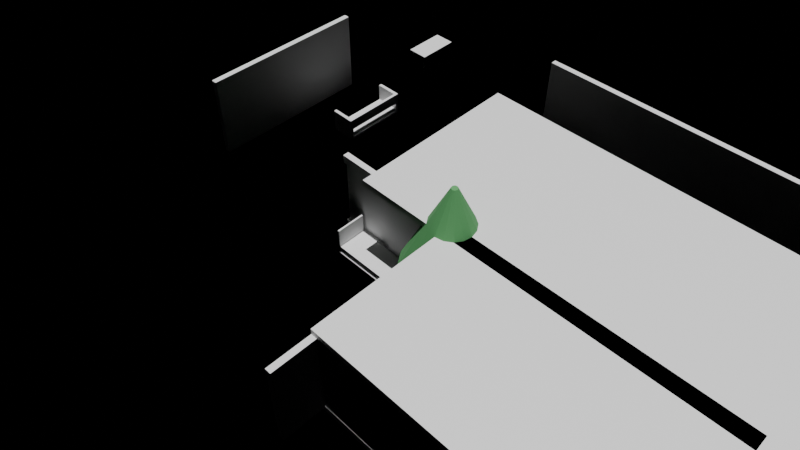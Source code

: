 # Source: e2551_after.blend  (saved by Blender 5.2.44; exported with 4.5.12 LTS)
import bpy
from mathutils import Matrix  # noqa: F401  (used for matrix-valued properties, if any)

bpy.ops.wm.read_factory_settings(use_empty=True)
scene = bpy.context.scene
scene.name = 'Scene'

# ---- materials (node trees are filled in below, after node groups)
mat_estuco = bpy.data.materials.new('Estuco')
mat_concreto_piso = bpy.data.materials.new('Concreto_Piso')
mat_membrana_imperm = bpy.data.materials.new('Membrana_Imperm')
mat_muro_pintura = bpy.data.materials.new('Muro_Pintura')
mat_madera = bpy.data.materials.new('Madera')
mat_tela = bpy.data.materials.new('Tela')
mat_metal = bpy.data.materials.new('Metal')
mat_textil = bpy.data.materials.new('Textil')
mat_ceramica_piso = bpy.data.materials.new('Ceramica_Piso')
mat_madera_tronco = bpy.data.materials.new('Madera_Tronco')
mat_follaje = bpy.data.materials.new('Follaje')

# ---- material node trees
mat_estuco.use_nodes = True; mat_estuco.node_tree.nodes.clear()
_N = mat_estuco.node_tree.nodes; _L = mat_estuco.node_tree.links
n0 = _N.new('ShaderNodeBsdfPrincipled'); n0.name = 'Principled BSDF'; n0.location = (-200, 100)
n0.inputs[3].default_value = 1.45
n0.inputs[10].default_value = 0.005
n1 = _N.new('ShaderNodeOutputMaterial'); n1.name = 'Material Output'; n1.location = (200, 100)
_L.new(n0.outputs[0], n1.inputs[0])
n1.is_active_output = True
mat_concreto_piso.use_nodes = True; mat_concreto_piso.node_tree.nodes.clear()
_N = mat_concreto_piso.node_tree.nodes; _L = mat_concreto_piso.node_tree.links
n0 = _N.new('ShaderNodeBsdfPrincipled'); n0.name = 'Principled BSDF'; n0.location = (-200, 100)
n0.inputs[3].default_value = 1.45
n0.inputs[10].default_value = 0.005
n1 = _N.new('ShaderNodeOutputMaterial'); n1.name = 'Material Output'; n1.location = (200, 100)
_L.new(n0.outputs[0], n1.inputs[0])
n1.is_active_output = True
mat_membrana_imperm.use_nodes = True; mat_membrana_imperm.node_tree.nodes.clear()
_N = mat_membrana_imperm.node_tree.nodes; _L = mat_membrana_imperm.node_tree.links
n0 = _N.new('ShaderNodeBsdfPrincipled'); n0.name = 'Principled BSDF'; n0.location = (-200, 100)
n0.inputs[3].default_value = 1.45
n0.inputs[10].default_value = 0.005
n1 = _N.new('ShaderNodeOutputMaterial'); n1.name = 'Material Output'; n1.location = (200, 100)
_L.new(n0.outputs[0], n1.inputs[0])
n1.is_active_output = True
mat_muro_pintura.use_nodes = True; mat_muro_pintura.node_tree.nodes.clear()
_N = mat_muro_pintura.node_tree.nodes; _L = mat_muro_pintura.node_tree.links
n0 = _N.new('ShaderNodeBsdfPrincipled'); n0.name = 'Principled BSDF'; n0.location = (-200, 100)
n0.inputs[3].default_value = 1.45
n0.inputs[10].default_value = 0.005
n1 = _N.new('ShaderNodeOutputMaterial'); n1.name = 'Material Output'; n1.location = (200, 100)
_L.new(n0.outputs[0], n1.inputs[0])
n1.is_active_output = True
mat_madera.use_nodes = True; mat_madera.node_tree.nodes.clear()
_N = mat_madera.node_tree.nodes; _L = mat_madera.node_tree.links
n0 = _N.new('ShaderNodeBsdfPrincipled'); n0.name = 'Principled BSDF'; n0.location = (-200, 100)
n0.inputs[3].default_value = 1.45
n0.inputs[10].default_value = 0.005
n1 = _N.new('ShaderNodeOutputMaterial'); n1.name = 'Material Output'; n1.location = (200, 100)
_L.new(n0.outputs[0], n1.inputs[0])
n1.is_active_output = True
mat_tela.use_nodes = True; mat_tela.node_tree.nodes.clear()
_N = mat_tela.node_tree.nodes; _L = mat_tela.node_tree.links
n0 = _N.new('ShaderNodeBsdfPrincipled'); n0.name = 'Principled BSDF'; n0.location = (-200, 100)
n0.inputs[3].default_value = 1.45
n0.inputs[10].default_value = 0.005
n1 = _N.new('ShaderNodeOutputMaterial'); n1.name = 'Material Output'; n1.location = (200, 100)
_L.new(n0.outputs[0], n1.inputs[0])
n1.is_active_output = True
mat_metal.use_nodes = True; mat_metal.node_tree.nodes.clear()
_N = mat_metal.node_tree.nodes; _L = mat_metal.node_tree.links
n0 = _N.new('ShaderNodeBsdfPrincipled'); n0.name = 'Principled BSDF'; n0.location = (-200, 100)
n0.inputs[3].default_value = 1.45
n0.inputs[10].default_value = 0.005
n1 = _N.new('ShaderNodeOutputMaterial'); n1.name = 'Material Output'; n1.location = (200, 100)
_L.new(n0.outputs[0], n1.inputs[0])
n1.is_active_output = True
mat_textil.use_nodes = True; mat_textil.node_tree.nodes.clear()
_N = mat_textil.node_tree.nodes; _L = mat_textil.node_tree.links
n0 = _N.new('ShaderNodeBsdfPrincipled'); n0.name = 'Principled BSDF'; n0.location = (-200, 100)
n0.inputs[3].default_value = 1.45
n0.inputs[10].default_value = 0.005
n1 = _N.new('ShaderNodeOutputMaterial'); n1.name = 'Material Output'; n1.location = (200, 100)
_L.new(n0.outputs[0], n1.inputs[0])
n1.is_active_output = True
mat_ceramica_piso.use_nodes = True; mat_ceramica_piso.node_tree.nodes.clear()
_N = mat_ceramica_piso.node_tree.nodes; _L = mat_ceramica_piso.node_tree.links
n0 = _N.new('ShaderNodeBsdfPrincipled'); n0.name = 'Principled BSDF'; n0.location = (-200, 100)
n0.inputs[3].default_value = 1.45
n0.inputs[10].default_value = 0.005
n1 = _N.new('ShaderNodeOutputMaterial'); n1.name = 'Material Output'; n1.location = (200, 100)
_L.new(n0.outputs[0], n1.inputs[0])
n1.is_active_output = True
mat_madera_tronco.use_nodes = True; mat_madera_tronco.node_tree.nodes.clear()
_N = mat_madera_tronco.node_tree.nodes; _L = mat_madera_tronco.node_tree.links
n0 = _N.new('ShaderNodeBsdfPrincipled'); n0.name = 'Principled BSDF'; n0.location = (-200, 100)
n0.inputs[0].default_value = (0.28, 0.18, 0.1, 1.0)
n0.inputs[2].default_value = 0.9
n0.inputs[3].default_value = 1.45
n0.inputs[10].default_value = 0.005
n1 = _N.new('ShaderNodeOutputMaterial'); n1.name = 'Material Output'; n1.location = (200, 100)
_L.new(n0.outputs[0], n1.inputs[0])
n1.is_active_output = True
mat_follaje.use_nodes = True; mat_follaje.node_tree.nodes.clear()
_N = mat_follaje.node_tree.nodes; _L = mat_follaje.node_tree.links
n0 = _N.new('ShaderNodeBsdfPrincipled'); n0.name = 'Principled BSDF'; n0.location = (-200, 100)
n0.inputs[0].default_value = (0.1, 0.35, 0.12, 1.0)
n0.inputs[2].default_value = 0.8
n0.inputs[3].default_value = 1.45
n0.inputs[10].default_value = 0.005
n1 = _N.new('ShaderNodeOutputMaterial'); n1.name = 'Material Output'; n1.location = (200, 100)
_L.new(n0.outputs[0], n1.inputs[0])
n1.is_active_output = True

# ---- cameras
cam_camaraaerea = bpy.data.cameras.new('CamaraAerea')
cam_camaraaerea.lens = 35.0

# ---- lights
light_luzsolar = bpy.data.lights.new('LuzSolar', 'SUN')
light_luzsolar.energy = 4.0
light_luzsolar.shadow_soft_size = 0.25

# ---- meshes
me_muroexta1_cuerpo_mesh = bpy.data.meshes.new('MuroExtA1_Cuerpo_mesh')
me_muroexta1_cuerpo_mesh.from_pydata([(0.0, 0.0, 0.0), (15.0, 0.0, 0.0), (15.0, 0.2, 0.0), (0.0, 0.2, 0.0), (0.0, 0.0, 3.0), (15.0, 0.0, 3.0), (15.0, 0.2, 3.0), (0.0, 0.2, 3.0)], [], [(0, 1, 2, 3), (4, 5, 6, 7), (0, 1, 5, 4), (1, 2, 6, 5), (2, 3, 7, 6), (3, 0, 4, 7)])
me_muroexta1_cuerpo_mesh.materials.append(mat_estuco)
me_muroexta1_cuerpo_mesh.update()
me_muropatioa1_cuerpo_mesh = bpy.data.meshes.new('MuroPatioA1_Cuerpo_mesh')
me_muropatioa1_cuerpo_mesh.from_pydata([(0.0, 0.0, 0.0), (15.0, 0.0, 0.0), (15.0, 0.2, 0.0), (0.0, 0.2, 0.0), (0.0, 0.0, 3.0), (15.0, 0.0, 3.0), (15.0, 0.2, 3.0), (0.0, 0.2, 3.0), (2.395, 0.0, 0.3), (2.605, 0.0, 0.3), (2.395, 0.0, 2.7), (2.605, 0.0, 2.7), (2.395, 0.2, 0.3), (2.605, 0.2, 0.3), (2.395, 0.2, 2.7), (2.605, 0.2, 2.7)], [], [(0, 1, 2, 3), (4, 5, 6, 7), (8, 0, 1, 5, 4, 10, 11, 9), (10, 4, 0, 8), (1, 2, 6, 5), (12, 3, 7, 14), (14, 7, 6, 2, 3, 12, 13, 15), (3, 0, 4, 7), (9, 8, 12, 13), (11, 10, 14, 15), (14, 10, 8, 12), (11, 15, 13, 9)])
me_muropatioa1_cuerpo_mesh.materials.append(mat_estuco)
me_muropatioa1_cuerpo_mesh.materials.append(None)
me_muropatioa1_cuerpo_mesh.update()
me_murofondoa1_cuerpo_mesh = bpy.data.meshes.new('MuroFondoA1_Cuerpo_mesh')
me_murofondoa1_cuerpo_mesh.from_pydata([(0.0, 0.0, 0.0), (6.0, 0.0, 0.0), (6.0, 0.2, 0.0), (0.0, 0.2, 0.0), (0.0, 0.0, 3.0), (6.0, 0.0, 3.0), (6.0, 0.2, 3.0), (0.0, 0.2, 3.0)], [], [(0, 1, 2, 3), (4, 5, 6, 7), (0, 1, 5, 4), (1, 2, 6, 5), (2, 3, 7, 6), (3, 0, 4, 7)])
me_murofondoa1_cuerpo_mesh.materials.append(mat_estuco)
me_murofondoa1_cuerpo_mesh.update()
me_muroexta2_cuerpo_mesh = bpy.data.meshes.new('MuroExtA2_Cuerpo_mesh')
me_muroexta2_cuerpo_mesh.from_pydata([(0.0, 0.0, 0.0), (5.0, 0.0, 0.0), (5.0, 0.2, 0.0), (0.0, 0.2, 0.0), (0.0, 0.0, 3.0), (5.0, 0.0, 3.0), (5.0, 0.2, 3.0), (0.0, 0.2, 3.0)], [], [(0, 1, 2, 3), (4, 5, 6, 7), (0, 1, 5, 4), (1, 2, 6, 5), (2, 3, 7, 6), (3, 0, 4, 7)])
me_muroexta2_cuerpo_mesh.materials.append(mat_estuco)
me_muroexta2_cuerpo_mesh.update()
me_muropatioa2_cuerpo_mesh = bpy.data.meshes.new('MuroPatioA2_Cuerpo_mesh')
me_muropatioa2_cuerpo_mesh.from_pydata([(0.0, 0.0, 0.0), (5.0, 0.0, 0.0), (5.0, 0.2, 0.0), (2.0, 0.105, 0.3), (0.0, 0.2, 0.0), (0.0, 0.0, 3.0), (5.0, 0.0, 3.0), (5.0, 0.2, 3.0), (2.0, 0.105, 2.7), (0.0, 0.2, 3.0), (2.0, 0.0, 0.3), (0.0, 0.0, 0.3), (0.0, 0.0, 2.7), (2.0, 0.0, 2.7), (0.0, 0.105, 0.3), (0.0, 0.105, 2.7)], [], [(0, 1, 2, 4), (5, 6, 7, 9), (11, 0, 1, 6, 5, 12, 13, 10), (1, 2, 7, 6), (2, 4, 9, 7), (5, 9, 4, 0, 11, 14, 15, 12), (14, 3, 10, 11), (15, 8, 13, 12), (13, 8, 3, 10), (3, 8, 15, 14)])
me_muropatioa2_cuerpo_mesh.materials.append(mat_estuco)
me_muropatioa2_cuerpo_mesh.materials.append(None)
me_muropatioa2_cuerpo_mesh.update()
me_murofrentea2_cuerpo_mesh = bpy.data.meshes.new('MuroFrenteA2_Cuerpo_mesh')
me_murofrentea2_cuerpo_mesh.from_pydata([(0.0, 0.0, 0.0), (8.8, 0.0, 0.0), (8.8, 0.2, 0.0), (0.0, 0.2, 0.0), (0.0, 0.0, 3.0), (8.8, 0.0, 3.0), (8.8, 0.2, 3.0), (0.0, 0.2, 3.0)], [], [(0, 1, 2, 3), (4, 5, 6, 7), (0, 1, 5, 4), (1, 2, 6, 5), (2, 3, 7, 6), (3, 0, 4, 7)])
me_murofrentea2_cuerpo_mesh.materials.append(mat_estuco)
me_murofrentea2_cuerpo_mesh.update()
me_losasuelo1_mesh = bpy.data.meshes.new('LosaSuelo1_mesh')
me_losasuelo1_mesh.from_pydata([(0.0, 0.0, 0.0), (6.0, 0.0, 0.0), (6.0, 15.0, 0.0), (0.0, 15.0, 0.0), (0.0, 0.0, 0.2), (6.0, 0.0, 0.2), (6.0, 15.0, 0.2), (0.0, 15.0, 0.2)], [], [(0, 3, 2, 1), (4, 5, 6, 7), (2, 3, 7, 6), (0, 1, 5, 4), (1, 2, 6, 5), (3, 0, 4, 7)])
me_losasuelo1_mesh.materials.append(mat_concreto_piso)
me_losasuelo1_mesh.update()
me_losasuelo2_mesh = bpy.data.meshes.new('LosaSuelo2_mesh')
me_losasuelo2_mesh.from_pydata([(0.0, 0.0, 0.0), (5.0, 0.0, 0.0), (5.0, 9.0, 0.0), (0.0, 9.0, 0.0), (0.0, 0.0, 0.2), (5.0, 0.0, 0.2), (5.0, 9.0, 0.2), (0.0, 9.0, 0.2)], [], [(0, 3, 2, 1), (4, 5, 6, 7), (2, 3, 7, 6), (0, 1, 5, 4), (1, 2, 6, 5), (3, 0, 4, 7)])
me_losasuelo2_mesh.materials.append(mat_concreto_piso)
me_losasuelo2_mesh.update()
me_techo1_cuerpo_mesh = bpy.data.meshes.new('Techo1_Cuerpo_mesh')
me_techo1_cuerpo_mesh.from_pydata([(0.0, 0.0, 3.0), (6.0, 0.0, 3.0), (6.0, 15.0, 3.0), (0.0, 15.0, 3.0), (0.0, 0.0, 3.2), (6.0, 0.0, 3.2), (6.0, 15.0, 3.2), (0.0, 15.0, 3.2)], [], [(0, 1, 2, 3), (4, 5, 6, 7), (0, 1, 5, 4), (1, 2, 6, 5), (2, 3, 7, 6), (3, 0, 4, 7)])
me_techo1_cuerpo_mesh.materials.append(mat_membrana_imperm)
me_techo1_cuerpo_mesh.update()
me_techo2_cuerpo_mesh = bpy.data.meshes.new('Techo2_Cuerpo_mesh')
me_techo2_cuerpo_mesh.from_pydata([(0.0, 0.0, 3.0), (5.0, 0.0, 3.0), (5.0, 9.0, 3.0), (0.0, 9.0, 3.0), (0.0, 0.0, 3.2), (5.0, 0.0, 3.2), (5.0, 9.0, 3.2), (0.0, 9.0, 3.2)], [], [(0, 1, 2, 3), (4, 5, 6, 7), (0, 1, 5, 4), (1, 2, 6, 5), (2, 3, 7, 6), (3, 0, 4, 7)])
me_techo2_cuerpo_mesh.materials.append(mat_membrana_imperm)
me_techo2_cuerpo_mesh.update()
me_murodiv1_cuerpo_mesh = bpy.data.meshes.new('MuroDiv1_Cuerpo_mesh')
me_murodiv1_cuerpo_mesh.from_pydata([(0.0, 0.0, 0.0), (5.0, 0.0, 0.0), (5.0, 0.1, 0.0), (0.0, 0.1, 0.0), (0.0, 0.0, 3.0), (5.0, 0.0, 3.0), (5.0, 0.1, 3.0), (0.0, 0.1, 3.0)], [], [(0, 1, 2, 3), (4, 5, 6, 7), (0, 1, 5, 4), (1, 2, 6, 5), (2, 3, 7, 6), (3, 0, 4, 7)])
me_murodiv1_cuerpo_mesh.materials.append(mat_muro_pintura)
me_murodiv1_cuerpo_mesh.update()
me_murodiv2_cuerpo_mesh = bpy.data.meshes.new('MuroDiv2_Cuerpo_mesh')
me_murodiv2_cuerpo_mesh.from_pydata([(0.0, 0.0, 0.0), (5.0, 0.0, 0.0), (5.0, 0.1, 0.0), (0.0, 0.1, 0.0), (0.0, 0.0, 3.0), (5.0, 0.0, 3.0), (5.0, 0.1, 3.0), (0.0, 0.1, 3.0)], [], [(0, 1, 2, 3), (4, 5, 6, 7), (0, 1, 5, 4), (1, 2, 6, 5), (2, 3, 7, 6), (3, 0, 4, 7)])
me_murodiv2_cuerpo_mesh.materials.append(mat_muro_pintura)
me_murodiv2_cuerpo_mesh.update()
me_murodivbano_cuerpo_mesh = bpy.data.meshes.new('MuroDivBano_Cuerpo_mesh')
me_murodivbano_cuerpo_mesh.from_pydata([(0.0, 0.0, 0.0), (2.0, 0.0, 0.0), (2.0, 0.1, 0.0), (0.0, 0.1, 0.0), (0.0, 0.0, 3.0), (2.0, 0.0, 3.0), (2.0, 0.1, 3.0), (0.0, 0.1, 3.0)], [], [(0, 1, 2, 3), (4, 5, 6, 7), (0, 1, 5, 4), (1, 2, 6, 5), (2, 3, 7, 6), (3, 0, 4, 7)])
me_murodivbano_cuerpo_mesh.materials.append(mat_muro_pintura)
me_murodivbano_cuerpo_mesh.update()
me_sofasocial_base_mesh = bpy.data.meshes.new('SofaSocial_Base_mesh')
me_sofasocial_base_mesh.from_pydata([(0.0, 0.0, 0.0), (2.4, 0.0, 0.0), (2.4, 0.9, 0.0), (0.0, 0.9, 0.0), (0.0, 0.0, 0.1), (2.4, 0.0, 0.1), (2.4, 0.9, 0.1), (0.0, 0.9, 0.1)], [], [(0, 1, 2, 3), (4, 5, 6, 7), (0, 1, 5, 4), (1, 2, 6, 5), (2, 3, 7, 6), (3, 0, 4, 7)])
me_sofasocial_base_mesh.materials.append(mat_madera)
me_sofasocial_base_mesh.update()
me_sofasocial_cojin_mesh = bpy.data.meshes.new('SofaSocial_Cojin_mesh')
me_sofasocial_cojin_mesh.from_pydata([(0.0, 0.0, 0.0), (2.32, 0.0, 0.0), (2.32, 0.82, 0.0), (0.0, 0.82, 0.0), (0.0, 0.0, 0.12), (2.32, 0.0, 0.12), (2.32, 0.82, 0.12), (0.0, 0.82, 0.12)], [], [(0, 1, 2, 3), (4, 5, 6, 7), (0, 1, 5, 4), (1, 2, 6, 5), (2, 3, 7, 6), (3, 0, 4, 7)])
me_sofasocial_cojin_mesh.materials.append(mat_tela)
me_sofasocial_cojin_mesh.update()
me_sofasocial_respaldo_mesh = bpy.data.meshes.new('SofaSocial_Respaldo_mesh')
me_sofasocial_respaldo_mesh.from_pydata([(0.0, 0.0, 0.0), (2.16, 0.0, 0.0), (2.16, 0.1, 0.0), (0.0, 0.1, 0.0), (0.0, 0.0, 0.4), (2.16, 0.0, 0.4), (2.16, 0.1, 0.4), (0.0, 0.1, 0.4)], [], [(0, 1, 2, 3), (4, 5, 6, 7), (0, 1, 5, 4), (1, 2, 6, 5), (2, 3, 7, 6), (3, 0, 4, 7)])
me_sofasocial_respaldo_mesh.materials.append(mat_tela)
me_sofasocial_respaldo_mesh.update()
me_sofasocial_brazo_izq_mesh = bpy.data.meshes.new('SofaSocial_Brazo_Izq_mesh')
me_sofasocial_brazo_izq_mesh.from_pydata([(0.0, 0.0, 0.0), (0.12, 0.0, 0.0), (0.12, 0.9, 0.0), (0.0, 0.9, 0.0), (0.0, 0.0, 0.85), (0.12, 0.0, 0.85), (0.12, 0.9, 0.85), (0.0, 0.9, 0.85)], [], [(0, 1, 2, 3), (4, 5, 6, 7), (0, 1, 5, 4), (1, 2, 6, 5), (2, 3, 7, 6), (3, 0, 4, 7)])
me_sofasocial_brazo_izq_mesh.materials.append(mat_madera)
me_sofasocial_brazo_izq_mesh.update()
me_sofasocial_brazo_der_mesh = bpy.data.meshes.new('SofaSocial_Brazo_Der_mesh')
me_sofasocial_brazo_der_mesh.from_pydata([(0.0, 0.0, 0.0), (0.12, 0.0, 0.0), (0.12, 0.9, 0.0), (0.0, 0.9, 0.0), (0.0, 0.0, 0.85), (0.12, 0.0, 0.85), (0.12, 0.9, 0.85), (0.0, 0.9, 0.85)], [], [(0, 1, 2, 3), (4, 5, 6, 7), (0, 1, 5, 4), (1, 2, 6, 5), (2, 3, 7, 6), (3, 0, 4, 7)])
me_sofasocial_brazo_der_mesh.materials.append(mat_madera)
me_sofasocial_brazo_der_mesh.update()
me_mesacomedorsocial_tablero_mesh = bpy.data.meshes.new('MesaComedorSocial_Tablero_mesh')
me_mesacomedorsocial_tablero_mesh.from_pydata([(0.0, 0.0, 0.0), (2.2, 0.0, 0.0), (2.2, 1.0, 0.0), (0.0, 1.0, 0.0), (0.0, 0.0, 0.04), (2.2, 0.0, 0.04), (2.2, 1.0, 0.04), (0.0, 1.0, 0.04)], [], [(0, 1, 2, 3), (4, 5, 6, 7), (0, 1, 5, 4), (1, 2, 6, 5), (2, 3, 7, 6), (3, 0, 4, 7)])
me_mesacomedorsocial_tablero_mesh.materials.append(mat_madera)
me_mesacomedorsocial_tablero_mesh.update()
me_mesacomedorsocial_pata_mesh = bpy.data.meshes.new('MesaComedorSocial_Pata_mesh')
me_mesacomedorsocial_pata_mesh.from_pydata([(0.0, 0.0, 0.0), (0.05, 0.0, 0.0), (0.05, 0.05, 0.0), (0.0, 0.05, 0.0), (0.0, 0.0, 0.71), (0.05, 0.0, 0.71), (0.05, 0.05, 0.71), (0.0, 0.05, 0.71)], [], [(0, 1, 2, 3), (4, 5, 6, 7), (0, 1, 5, 4), (1, 2, 6, 5), (2, 3, 7, 6), (3, 0, 4, 7)])
me_mesacomedorsocial_pata_mesh.materials.append(mat_metal)
me_mesacomedorsocial_pata_mesh.update()
me_mesacomedorsocial_pata_mesh_001 = bpy.data.meshes.new('MesaComedorSocial_Pata_mesh.001')
me_mesacomedorsocial_pata_mesh_001.from_pydata([(0.0, 0.0, 0.0), (0.05, 0.0, 0.0), (0.05, 0.05, 0.0), (0.0, 0.05, 0.0), (0.0, 0.0, 0.71), (0.05, 0.0, 0.71), (0.05, 0.05, 0.71), (0.0, 0.05, 0.71)], [], [(0, 1, 2, 3), (4, 5, 6, 7), (0, 1, 5, 4), (1, 2, 6, 5), (2, 3, 7, 6), (3, 0, 4, 7)])
me_mesacomedorsocial_pata_mesh_001.materials.append(mat_metal)
me_mesacomedorsocial_pata_mesh_001.update()
me_mesacomedorsocial_pata_mesh_002 = bpy.data.meshes.new('MesaComedorSocial_Pata_mesh.002')
me_mesacomedorsocial_pata_mesh_002.from_pydata([(0.0, 0.0, 0.0), (0.05, 0.0, 0.0), (0.05, 0.05, 0.0), (0.0, 0.05, 0.0), (0.0, 0.0, 0.71), (0.05, 0.0, 0.71), (0.05, 0.05, 0.71), (0.0, 0.05, 0.71)], [], [(0, 1, 2, 3), (4, 5, 6, 7), (0, 1, 5, 4), (1, 2, 6, 5), (2, 3, 7, 6), (3, 0, 4, 7)])
me_mesacomedorsocial_pata_mesh_002.materials.append(mat_metal)
me_mesacomedorsocial_pata_mesh_002.update()
me_mesacomedorsocial_pata_mesh_003 = bpy.data.meshes.new('MesaComedorSocial_Pata_mesh.003')
me_mesacomedorsocial_pata_mesh_003.from_pydata([(0.0, 0.0, 0.0), (0.05, 0.0, 0.0), (0.05, 0.05, 0.0), (0.0, 0.05, 0.0), (0.0, 0.0, 0.71), (0.05, 0.0, 0.71), (0.05, 0.05, 0.71), (0.0, 0.05, 0.71)], [], [(0, 1, 2, 3), (4, 5, 6, 7), (0, 1, 5, 4), (1, 2, 6, 5), (2, 3, 7, 6), (3, 0, 4, 7)])
me_mesacomedorsocial_pata_mesh_003.materials.append(mat_metal)
me_mesacomedorsocial_pata_mesh_003.update()
me_islacocina_tablero_mesh = bpy.data.meshes.new('IslaCocina_Tablero_mesh')
me_islacocina_tablero_mesh.from_pydata([(0.0, 0.0, 0.0), (2.5, 0.0, 0.0), (2.5, 1.2, 0.0), (0.0, 1.2, 0.0), (0.0, 0.0, 0.04), (2.5, 0.0, 0.04), (2.5, 1.2, 0.04), (0.0, 1.2, 0.04)], [], [(0, 1, 2, 3), (4, 5, 6, 7), (0, 1, 5, 4), (1, 2, 6, 5), (2, 3, 7, 6), (3, 0, 4, 7)])
me_islacocina_tablero_mesh.materials.append(mat_madera)
me_islacocina_tablero_mesh.update()
me_islacocina_pata_mesh = bpy.data.meshes.new('IslaCocina_Pata_mesh')
me_islacocina_pata_mesh.from_pydata([(0.0, 0.0, 0.0), (0.05, 0.0, 0.0), (0.05, 0.05, 0.0), (0.0, 0.05, 0.0), (0.0, 0.0, 0.86), (0.05, 0.0, 0.86), (0.05, 0.05, 0.86), (0.0, 0.05, 0.86)], [], [(0, 1, 2, 3), (4, 5, 6, 7), (0, 1, 5, 4), (1, 2, 6, 5), (2, 3, 7, 6), (3, 0, 4, 7)])
me_islacocina_pata_mesh.materials.append(mat_metal)
me_islacocina_pata_mesh.update()
me_islacocina_pata_mesh_001 = bpy.data.meshes.new('IslaCocina_Pata_mesh.001')
me_islacocina_pata_mesh_001.from_pydata([(0.0, 0.0, 0.0), (0.05, 0.0, 0.0), (0.05, 0.05, 0.0), (0.0, 0.05, 0.0), (0.0, 0.0, 0.86), (0.05, 0.0, 0.86), (0.05, 0.05, 0.86), (0.0, 0.05, 0.86)], [], [(0, 1, 2, 3), (4, 5, 6, 7), (0, 1, 5, 4), (1, 2, 6, 5), (2, 3, 7, 6), (3, 0, 4, 7)])
me_islacocina_pata_mesh_001.materials.append(mat_metal)
me_islacocina_pata_mesh_001.update()
me_islacocina_pata_mesh_002 = bpy.data.meshes.new('IslaCocina_Pata_mesh.002')
me_islacocina_pata_mesh_002.from_pydata([(0.0, 0.0, 0.0), (0.05, 0.0, 0.0), (0.05, 0.05, 0.0), (0.0, 0.05, 0.0), (0.0, 0.0, 0.86), (0.05, 0.0, 0.86), (0.05, 0.05, 0.86), (0.0, 0.05, 0.86)], [], [(0, 1, 2, 3), (4, 5, 6, 7), (0, 1, 5, 4), (1, 2, 6, 5), (2, 3, 7, 6), (3, 0, 4, 7)])
me_islacocina_pata_mesh_002.materials.append(mat_metal)
me_islacocina_pata_mesh_002.update()
me_islacocina_pata_mesh_003 = bpy.data.meshes.new('IslaCocina_Pata_mesh.003')
me_islacocina_pata_mesh_003.from_pydata([(0.0, 0.0, 0.0), (0.05, 0.0, 0.0), (0.05, 0.05, 0.0), (0.0, 0.05, 0.0), (0.0, 0.0, 0.86), (0.05, 0.0, 0.86), (0.05, 0.05, 0.86), (0.0, 0.05, 0.86)], [], [(0, 1, 2, 3), (4, 5, 6, 7), (0, 1, 5, 4), (1, 2, 6, 5), (2, 3, 7, 6), (3, 0, 4, 7)])
me_islacocina_pata_mesh_003.materials.append(mat_metal)
me_islacocina_pata_mesh_003.update()
me_camappal_base_mesh = bpy.data.meshes.new('CamaPpal_Base_mesh')
me_camappal_base_mesh.from_pydata([(0.0, 0.0, 0.0), (1.6, 0.0, 0.0), (1.6, 2.0, 0.0), (0.0, 2.0, 0.0), (0.0, 0.0, 0.06), (1.6, 0.0, 0.06), (1.6, 2.0, 0.06), (0.0, 2.0, 0.06)], [], [(0, 1, 2, 3), (4, 5, 6, 7), (0, 1, 5, 4), (1, 2, 6, 5), (2, 3, 7, 6), (3, 0, 4, 7)])
me_camappal_base_mesh.materials.append(mat_madera)
me_camappal_base_mesh.update()
me_camappal_colchon_mesh = bpy.data.meshes.new('CamaPpal_Colchon_mesh')
me_camappal_colchon_mesh.from_pydata([(0.0, 0.0, 0.0), (1.56, 0.0, 0.0), (1.56, 1.96, 0.0), (0.0, 1.96, 0.0), (0.0, 0.0, 0.25), (1.56, 0.0, 0.25), (1.56, 1.96, 0.25), (0.0, 1.96, 0.25)], [], [(0, 1, 2, 3), (4, 5, 6, 7), (0, 1, 5, 4), (1, 2, 6, 5), (2, 3, 7, 6), (3, 0, 4, 7)])
me_camappal_colchon_mesh.materials.append(mat_textil)
me_camappal_colchon_mesh.update()
me_camappal_cabecero_mesh = bpy.data.meshes.new('CamaPpal_Cabecero_mesh')
me_camappal_cabecero_mesh.from_pydata([(0.0, 0.0, 0.0), (1.6, 0.0, 0.0), (1.6, 0.06, 0.0), (0.0, 0.06, 0.0), (0.0, 0.0, 0.65), (1.6, 0.0, 0.65), (1.6, 0.06, 0.65), (0.0, 0.06, 0.65)], [], [(0, 1, 2, 3), (4, 5, 6, 7), (0, 1, 5, 4), (1, 2, 6, 5), (2, 3, 7, 6), (3, 0, 4, 7)])
me_camappal_cabecero_mesh.materials.append(mat_madera)
me_camappal_cabecero_mesh.update()
me_cama2_base_mesh = bpy.data.meshes.new('Cama2_Base_mesh')
me_cama2_base_mesh.from_pydata([(0.0, 0.0, 0.0), (1.0, 0.0, 0.0), (1.0, 2.0, 0.0), (0.0, 2.0, 0.0), (0.0, 0.0, 0.06), (1.0, 0.0, 0.06), (1.0, 2.0, 0.06), (0.0, 2.0, 0.06)], [], [(0, 1, 2, 3), (4, 5, 6, 7), (0, 1, 5, 4), (1, 2, 6, 5), (2, 3, 7, 6), (3, 0, 4, 7)])
me_cama2_base_mesh.materials.append(mat_madera)
me_cama2_base_mesh.update()
me_cama2_colchon_mesh = bpy.data.meshes.new('Cama2_Colchon_mesh')
me_cama2_colchon_mesh.from_pydata([(0.0, 0.0, 0.0), (0.96, 0.0, 0.0), (0.96, 1.96, 0.0), (0.0, 1.96, 0.0), (0.0, 0.0, 0.25), (0.96, 0.0, 0.25), (0.96, 1.96, 0.25), (0.0, 1.96, 0.25)], [], [(0, 1, 2, 3), (4, 5, 6, 7), (0, 1, 5, 4), (1, 2, 6, 5), (2, 3, 7, 6), (3, 0, 4, 7)])
me_cama2_colchon_mesh.materials.append(mat_textil)
me_cama2_colchon_mesh.update()
me_cama2_cabecero_mesh = bpy.data.meshes.new('Cama2_Cabecero_mesh')
me_cama2_cabecero_mesh.from_pydata([(0.0, 0.0, 0.0), (1.0, 0.0, 0.0), (1.0, 0.06, 0.0), (0.0, 0.06, 0.0), (0.0, 0.0, 0.65), (1.0, 0.0, 0.65), (1.0, 0.06, 0.65), (0.0, 0.06, 0.65)], [], [(0, 1, 2, 3), (4, 5, 6, 7), (0, 1, 5, 4), (1, 2, 6, 5), (2, 3, 7, 6), (3, 0, 4, 7)])
me_cama2_cabecero_mesh.materials.append(mat_madera)
me_cama2_cabecero_mesh.update()
me_cama3_base_mesh = bpy.data.meshes.new('Cama3_Base_mesh')
me_cama3_base_mesh.from_pydata([(0.0, 0.0, 0.0), (1.0, 0.0, 0.0), (1.0, 2.0, 0.0), (0.0, 2.0, 0.0), (0.0, 0.0, 0.06), (1.0, 0.0, 0.06), (1.0, 2.0, 0.06), (0.0, 2.0, 0.06)], [], [(0, 1, 2, 3), (4, 5, 6, 7), (0, 1, 5, 4), (1, 2, 6, 5), (2, 3, 7, 6), (3, 0, 4, 7)])
me_cama3_base_mesh.materials.append(mat_madera)
me_cama3_base_mesh.update()
me_cama3_colchon_mesh = bpy.data.meshes.new('Cama3_Colchon_mesh')
me_cama3_colchon_mesh.from_pydata([(0.0, 0.0, 0.0), (0.96, 0.0, 0.0), (0.96, 1.96, 0.0), (0.0, 1.96, 0.0), (0.0, 0.0, 0.25), (0.96, 0.0, 0.25), (0.96, 1.96, 0.25), (0.0, 1.96, 0.25)], [], [(0, 1, 2, 3), (4, 5, 6, 7), (0, 1, 5, 4), (1, 2, 6, 5), (2, 3, 7, 6), (3, 0, 4, 7)])
me_cama3_colchon_mesh.materials.append(mat_textil)
me_cama3_colchon_mesh.update()
me_cama3_cabecero_mesh = bpy.data.meshes.new('Cama3_Cabecero_mesh')
me_cama3_cabecero_mesh.from_pydata([(0.0, 0.0, 0.0), (1.0, 0.0, 0.0), (1.0, 0.06, 0.0), (0.0, 0.06, 0.0), (0.0, 0.0, 0.65), (1.0, 0.0, 0.65), (1.0, 0.06, 0.65), (0.0, 0.06, 0.65)], [], [(0, 1, 2, 3), (4, 5, 6, 7), (0, 1, 5, 4), (1, 2, 6, 5), (2, 3, 7, 6), (3, 0, 4, 7)])
me_cama3_cabecero_mesh.materials.append(mat_madera)
me_cama3_cabecero_mesh.update()
me_pisopatio_mesh = bpy.data.meshes.new('PisoPatio_mesh')
me_pisopatio_mesh.from_pydata([(0.0, 0.0, 0.0), (5.0, 0.0, 0.0), (5.0, 9.0, 0.0), (0.0, 9.0, 0.0), (0.0, 0.0, 0.05), (5.0, 0.0, 0.05), (5.0, 9.0, 0.05), (0.0, 9.0, 0.05)], [], [(0, 3, 2, 1), (4, 5, 6, 7), (1, 2, 6, 5), (3, 0, 4, 7), (2, 3, 7, 6), (0, 1, 5, 4)])
me_pisopatio_mesh.materials.append(mat_ceramica_piso)
me_pisopatio_mesh.update()
me_arbolpatio_tronco_mesh = bpy.data.meshes.new('ArbolPatio_Tronco_mesh')
me_arbolpatio_tronco_mesh.from_pydata([(0.0, 0.12, 0.0), (0.0, 0.084, 1.5), (0.06, 0.1039, 0.0), (0.042, 0.07275, 1.5), (0.1039, 0.06, 0.0), (0.07275, 0.042, 1.5), (0.12, 0.0, 0.0), (0.084, 0.0, 1.5), (0.1039, -0.06, 0.0), (0.07275, -0.042, 1.5), (0.06, -0.1039, 0.0), (0.042, -0.07275, 1.5), (0.0, -0.12, 0.0), (0.0, -0.084, 1.5), (-0.06, -0.1039, 0.0), (-0.042, -0.07275, 1.5), (-0.1039, -0.06, 0.0), (-0.07275, -0.042, 1.5), (-0.12, 0.0, 0.0), (-0.084, 0.0, 1.5), (-0.1039, 0.06, 0.0), (-0.07275, 0.042, 1.5), (-0.06, 0.1039, 0.0), (-0.042, 0.07275, 1.5)], [], [(0, 1, 3, 2), (2, 3, 5, 4), (4, 5, 7, 6), (6, 7, 9, 8), (8, 9, 11, 10), (10, 11, 13, 12), (12, 13, 15, 14), (14, 15, 17, 16), (16, 17, 19, 18), (18, 19, 21, 20), (3, 1, 23, 21, 19, 17, 15, 13, 11, 9, 7, 5), (20, 21, 23, 22), (22, 23, 1, 0), (0, 2, 4, 6, 8, 10, 12, 14, 16, 18, 20, 22)])
me_arbolpatio_tronco_mesh.materials.append(mat_madera_tronco)
me_arbolpatio_tronco_mesh.update()
me_arbolpatio_copa_mesh = bpy.data.meshes.new('ArbolPatio_Copa_mesh')
me_arbolpatio_copa_mesh.from_pydata([(0.0, 1.5, 1.5), (0.0, 0.1, 4.5), (0.574, 1.386, 1.5), (0.03827, 0.09239, 4.5), (1.061, 1.061, 1.5), (0.07071, 0.07071, 4.5), (1.386, 0.574, 1.5), (0.09239, 0.03827, 4.5), (1.5, 0.0, 1.5), (0.1, 0.0, 4.5), (1.386, -0.574, 1.5), (0.09239, -0.03827, 4.5), (1.061, -1.061, 1.5), (0.07071, -0.07071, 4.5), (0.574, -1.386, 1.5), (0.03827, -0.09239, 4.5), (0.0, -1.5, 1.5), (0.0, -0.1, 4.5), (-0.574, -1.386, 1.5), (-0.03827, -0.09239, 4.5), (-1.061, -1.061, 1.5), (-0.07071, -0.07071, 4.5), (-1.386, -0.574, 1.5), (-0.09239, -0.03827, 4.5), (-1.5, 0.0, 1.5), (-0.1, 0.0, 4.5), (-1.386, 0.574, 1.5), (-0.09239, 0.03827, 4.5), (-1.061, 1.061, 1.5), (-0.07071, 0.07071, 4.5), (-0.574, 1.386, 1.5), (-0.03827, 0.09239, 4.5)], [], [(0, 1, 3, 2), (2, 3, 5, 4), (4, 5, 7, 6), (6, 7, 9, 8), (8, 9, 11, 10), (10, 11, 13, 12), (12, 13, 15, 14), (14, 15, 17, 16), (16, 17, 19, 18), (18, 19, 21, 20), (20, 21, 23, 22), (22, 23, 25, 24), (24, 25, 27, 26), (26, 27, 29, 28), (3, 1, 31, 29, 27, 25, 23, 21, 19, 17, 15, 13, 11, 9, 7, 5), (28, 29, 31, 30), (30, 31, 1, 0), (0, 2, 4, 6, 8, 10, 12, 14, 16, 18, 20, 22, 24, 26, 28, 30)])
me_arbolpatio_copa_mesh.materials.append(mat_follaje)
me_arbolpatio_copa_mesh.update()
me_mesa_nuevo_tablero_mesh = bpy.data.meshes.new('Mesa_Nuevo_Tablero_mesh')
me_mesa_nuevo_tablero_mesh.from_pydata([(0.0, 0.0, 0.0), (1.6, 0.0, 0.0), (1.6, 0.8, 0.0), (0.0, 0.8, 0.0), (0.0, 0.0, 0.04), (1.6, 0.0, 0.04), (1.6, 0.8, 0.04), (0.0, 0.8, 0.04)], [], [(0, 1, 2, 3), (4, 5, 6, 7), (0, 1, 5, 4), (1, 2, 6, 5), (2, 3, 7, 6), (3, 0, 4, 7)])
me_mesa_nuevo_tablero_mesh.materials.append(mat_madera)
me_mesa_nuevo_tablero_mesh.update()
me_mesa_nuevo_pata_mesh = bpy.data.meshes.new('Mesa_Nuevo_Pata_mesh')
me_mesa_nuevo_pata_mesh.from_pydata([(0.0, 0.0, 0.0), (0.05, 0.0, 0.0), (0.05, 0.05, 0.0), (0.0, 0.05, 0.0), (0.0, 0.0, 0.71), (0.05, 0.0, 0.71), (0.05, 0.05, 0.71), (0.0, 0.05, 0.71)], [], [(0, 1, 2, 3), (4, 5, 6, 7), (0, 1, 5, 4), (1, 2, 6, 5), (2, 3, 7, 6), (3, 0, 4, 7)])
me_mesa_nuevo_pata_mesh.materials.append(mat_metal)
me_mesa_nuevo_pata_mesh.update()
me_mesa_nuevo_pata_mesh_001 = bpy.data.meshes.new('Mesa_Nuevo_Pata_mesh.001')
me_mesa_nuevo_pata_mesh_001.from_pydata([(0.0, 0.0, 0.0), (0.05, 0.0, 0.0), (0.05, 0.05, 0.0), (0.0, 0.05, 0.0), (0.0, 0.0, 0.71), (0.05, 0.0, 0.71), (0.05, 0.05, 0.71), (0.0, 0.05, 0.71)], [], [(0, 1, 2, 3), (4, 5, 6, 7), (0, 1, 5, 4), (1, 2, 6, 5), (2, 3, 7, 6), (3, 0, 4, 7)])
me_mesa_nuevo_pata_mesh_001.materials.append(mat_metal)
me_mesa_nuevo_pata_mesh_001.update()
me_mesa_nuevo_pata_mesh_002 = bpy.data.meshes.new('Mesa_Nuevo_Pata_mesh.002')
me_mesa_nuevo_pata_mesh_002.from_pydata([(0.0, 0.0, 0.0), (0.05, 0.0, 0.0), (0.05, 0.05, 0.0), (0.0, 0.05, 0.0), (0.0, 0.0, 0.71), (0.05, 0.0, 0.71), (0.05, 0.05, 0.71), (0.0, 0.05, 0.71)], [], [(0, 1, 2, 3), (4, 5, 6, 7), (0, 1, 5, 4), (1, 2, 6, 5), (2, 3, 7, 6), (3, 0, 4, 7)])
me_mesa_nuevo_pata_mesh_002.materials.append(mat_metal)
me_mesa_nuevo_pata_mesh_002.update()
me_mesa_nuevo_pata_mesh_003 = bpy.data.meshes.new('Mesa_Nuevo_Pata_mesh.003')
me_mesa_nuevo_pata_mesh_003.from_pydata([(0.0, 0.0, 0.0), (0.05, 0.0, 0.0), (0.05, 0.05, 0.0), (0.0, 0.05, 0.0), (0.0, 0.0, 0.71), (0.05, 0.0, 0.71), (0.05, 0.05, 0.71), (0.0, 0.05, 0.71)], [], [(0, 1, 2, 3), (4, 5, 6, 7), (0, 1, 5, 4), (1, 2, 6, 5), (2, 3, 7, 6), (3, 0, 4, 7)])
me_mesa_nuevo_pata_mesh_003.materials.append(mat_metal)
me_mesa_nuevo_pata_mesh_003.update()

# ---- objects
ob_muroexta1 = bpy.data.objects.new('MuroExtA1', None)
ob_muroexta1_cuerpo = bpy.data.objects.new('MuroExtA1_Cuerpo', me_muroexta1_cuerpo_mesh)
ob_muropatioa1 = bpy.data.objects.new('MuroPatioA1', None)
ob_muropatioa1_cuerpo = bpy.data.objects.new('MuroPatioA1_Cuerpo', me_muropatioa1_cuerpo_mesh)
ob_murofondoa1 = bpy.data.objects.new('MuroFondoA1', None)
ob_murofondoa1_cuerpo = bpy.data.objects.new('MuroFondoA1_Cuerpo', me_murofondoa1_cuerpo_mesh)
ob_muroexta2 = bpy.data.objects.new('MuroExtA2', None)
ob_muroexta2_cuerpo = bpy.data.objects.new('MuroExtA2_Cuerpo', me_muroexta2_cuerpo_mesh)
ob_muropatioa2 = bpy.data.objects.new('MuroPatioA2', None)
ob_muropatioa2_cuerpo = bpy.data.objects.new('MuroPatioA2_Cuerpo', me_muropatioa2_cuerpo_mesh)
ob_murofrentea2 = bpy.data.objects.new('MuroFrenteA2', None)
ob_murofrentea2_cuerpo = bpy.data.objects.new('MuroFrenteA2_Cuerpo', me_murofrentea2_cuerpo_mesh)
ob_losasuelo1_solido = bpy.data.objects.new('LosaSuelo1_Solido', me_losasuelo1_mesh)
ob_losasuelo1 = bpy.data.objects.new('LosaSuelo1', None)
ob_losasuelo2_solido = bpy.data.objects.new('LosaSuelo2_Solido', me_losasuelo2_mesh)
ob_losasuelo2 = bpy.data.objects.new('LosaSuelo2', None)
ob_techo1_cuerpo = bpy.data.objects.new('Techo1_Cuerpo', me_techo1_cuerpo_mesh)
ob_techo1 = bpy.data.objects.new('Techo1', None)
ob_techo2_cuerpo = bpy.data.objects.new('Techo2_Cuerpo', me_techo2_cuerpo_mesh)
ob_techo2 = bpy.data.objects.new('Techo2', None)
ob_murodiv1 = bpy.data.objects.new('MuroDiv1', None)
ob_murodiv1_cuerpo = bpy.data.objects.new('MuroDiv1_Cuerpo', me_murodiv1_cuerpo_mesh)
ob_murodiv2 = bpy.data.objects.new('MuroDiv2', None)
ob_murodiv2_cuerpo = bpy.data.objects.new('MuroDiv2_Cuerpo', me_murodiv2_cuerpo_mesh)
ob_murodivbano = bpy.data.objects.new('MuroDivBano', None)
ob_murodivbano_cuerpo = bpy.data.objects.new('MuroDivBano_Cuerpo', me_murodivbano_cuerpo_mesh)
ob_sofasocial = bpy.data.objects.new('SofaSocial', None)
ob_sofasocial_base = bpy.data.objects.new('SofaSocial_Base', me_sofasocial_base_mesh)
ob_sofasocial_cojin = bpy.data.objects.new('SofaSocial_Cojin', me_sofasocial_cojin_mesh)
ob_sofasocial_respaldo = bpy.data.objects.new('SofaSocial_Respaldo', me_sofasocial_respaldo_mesh)
ob_sofasocial_brazo_izq = bpy.data.objects.new('SofaSocial_Brazo_Izq', me_sofasocial_brazo_izq_mesh)
ob_sofasocial_brazo_der = bpy.data.objects.new('SofaSocial_Brazo_Der', me_sofasocial_brazo_der_mesh)
ob_mesacomedorsocial = bpy.data.objects.new('MesaComedorSocial', None)
ob_mesacomedorsocial_tablero = bpy.data.objects.new('MesaComedorSocial_Tablero', me_mesacomedorsocial_tablero_mesh)
ob_mesacomedorsocial_pata = bpy.data.objects.new('MesaComedorSocial_Pata', me_mesacomedorsocial_pata_mesh)
ob_mesacomedorsocial_pata_001 = bpy.data.objects.new('MesaComedorSocial_Pata.001', me_mesacomedorsocial_pata_mesh_001)
ob_mesacomedorsocial_pata_002 = bpy.data.objects.new('MesaComedorSocial_Pata.002', me_mesacomedorsocial_pata_mesh_002)
ob_mesacomedorsocial_pata_003 = bpy.data.objects.new('MesaComedorSocial_Pata.003', me_mesacomedorsocial_pata_mesh_003)
ob_islacocina = bpy.data.objects.new('IslaCocina', None)
ob_islacocina_tablero = bpy.data.objects.new('IslaCocina_Tablero', me_islacocina_tablero_mesh)
ob_islacocina_pata = bpy.data.objects.new('IslaCocina_Pata', me_islacocina_pata_mesh)
ob_islacocina_pata_001 = bpy.data.objects.new('IslaCocina_Pata.001', me_islacocina_pata_mesh_001)
ob_islacocina_pata_002 = bpy.data.objects.new('IslaCocina_Pata.002', me_islacocina_pata_mesh_002)
ob_islacocina_pata_003 = bpy.data.objects.new('IslaCocina_Pata.003', me_islacocina_pata_mesh_003)
ob_camappal = bpy.data.objects.new('CamaPpal', None)
ob_camappal_base = bpy.data.objects.new('CamaPpal_Base', me_camappal_base_mesh)
ob_camappal_colchon = bpy.data.objects.new('CamaPpal_Colchon', me_camappal_colchon_mesh)
ob_camappal_cabecero = bpy.data.objects.new('CamaPpal_Cabecero', me_camappal_cabecero_mesh)
ob_cama2 = bpy.data.objects.new('Cama2', None)
ob_cama2_base = bpy.data.objects.new('Cama2_Base', me_cama2_base_mesh)
ob_cama2_colchon = bpy.data.objects.new('Cama2_Colchon', me_cama2_colchon_mesh)
ob_cama2_cabecero = bpy.data.objects.new('Cama2_Cabecero', me_cama2_cabecero_mesh)
ob_cama3 = bpy.data.objects.new('Cama3', None)
ob_cama3_base = bpy.data.objects.new('Cama3_Base', me_cama3_base_mesh)
ob_cama3_colchon = bpy.data.objects.new('Cama3_Colchon', me_cama3_colchon_mesh)
ob_cama3_cabecero = bpy.data.objects.new('Cama3_Cabecero', me_cama3_cabecero_mesh)
ob_pisopatio_solido = bpy.data.objects.new('PisoPatio_Solido', me_pisopatio_mesh)
ob_pisopatio = bpy.data.objects.new('PisoPatio', None)
ob_arbolpatio = bpy.data.objects.new('ArbolPatio', None)
ob_arbolpatio_tronco = bpy.data.objects.new('ArbolPatio_Tronco', me_arbolpatio_tronco_mesh)
ob_arbolpatio_copa = bpy.data.objects.new('ArbolPatio_Copa', me_arbolpatio_copa_mesh)
ob_luzsolar = bpy.data.objects.new('LuzSolar', light_luzsolar)
ob_camaraaerea = bpy.data.objects.new('CamaraAerea', cam_camaraaerea)
ob_mesa_nuevo = bpy.data.objects.new('Mesa_Nuevo', None)
ob_mesa_nuevo_tablero = bpy.data.objects.new('Mesa_Nuevo_Tablero', me_mesa_nuevo_tablero_mesh)
ob_mesa_nuevo_pata = bpy.data.objects.new('Mesa_Nuevo_Pata', me_mesa_nuevo_pata_mesh)
ob_mesa_nuevo_pata_001 = bpy.data.objects.new('Mesa_Nuevo_Pata.001', me_mesa_nuevo_pata_mesh_001)
ob_mesa_nuevo_pata_002 = bpy.data.objects.new('Mesa_Nuevo_Pata.002', me_mesa_nuevo_pata_mesh_002)
ob_mesa_nuevo_pata_003 = bpy.data.objects.new('Mesa_Nuevo_Pata.003', me_mesa_nuevo_pata_mesh_003)

# ---- transforms, parenting, visibility, modifiers, constraints
ob_muroexta1.location = (0.1, 7.5, 0.0)
ob_muroexta1.rotation_euler = (0.0, 0.0, 1.571)
ob_muroexta1.empty_display_type = 'ARROWS'
ob_muroexta1_cuerpo.parent = ob_muroexta1
ob_muroexta1_cuerpo.location = (0.0, 0.0, 0.0)
ob_muropatioa1.location = (5.9, 7.5, 0.0)
ob_muropatioa1.rotation_euler = (0.0, 0.0, 1.571)
ob_muropatioa1.empty_display_type = 'ARROWS'
ob_muropatioa1_cuerpo.parent = ob_muropatioa1
ob_muropatioa1_cuerpo.location = (0.0, 0.0, 0.0)
ob_murofondoa1.location = (3.0, 0.1, 0.0)
ob_murofondoa1.empty_display_type = 'ARROWS'
ob_murofondoa1_cuerpo.parent = ob_murofondoa1
ob_murofondoa1_cuerpo.location = (0.0, 0.0, 0.0)
ob_muroexta2.location = (8.5, 14.9, 0.0)
ob_muroexta2.rotation_euler = (0.0, 0.0, 1.571)
ob_muroexta2.empty_display_type = 'ARROWS'
ob_muroexta2_cuerpo.parent = ob_muroexta2
ob_muroexta2_cuerpo.location = (0.0, 0.0, 0.0)
ob_muropatioa2.location = (8.5, 6.1, 0.0)
ob_muropatioa2.rotation_euler = (0.0, 0.0, 1.571)
ob_muropatioa2.empty_display_type = 'ARROWS'
ob_muropatioa2_cuerpo.parent = ob_muropatioa2
ob_muropatioa2_cuerpo.location = (0.0, 0.0, 0.0)
ob_murofrentea2.location = (6.1, 10.5, 0.0)
ob_murofrentea2.empty_display_type = 'ARROWS'
ob_murofrentea2_cuerpo.parent = ob_murofrentea2
ob_murofrentea2_cuerpo.location = (0.0, 0.0, 0.0)
ob_losasuelo1_solido.parent = ob_losasuelo1
ob_losasuelo1_solido.location = (0.0, 0.0, 0.0)
ob_losasuelo1.location = (3.0, 7.5, -0.2)
ob_losasuelo1.empty_display_type = 'ARROWS'
ob_losasuelo2_solido.parent = ob_losasuelo2
ob_losasuelo2_solido.location = (0.0, 0.0, 0.0)
ob_losasuelo2.location = (8.5, 10.5, -0.2)
ob_losasuelo2.empty_display_type = 'ARROWS'
ob_techo1_cuerpo.parent = ob_techo1
ob_techo1_cuerpo.location = (3.0, 7.5, 0.0)
ob_techo1.location = (0.0, 0.0, 0.0)
ob_techo1.empty_display_type = 'ARROWS'
ob_techo2_cuerpo.parent = ob_techo2
ob_techo2_cuerpo.location = (8.5, 10.5, 0.0)
ob_techo2.location = (0.0, 0.0, 0.0)
ob_techo2.empty_display_type = 'ARROWS'
ob_murodiv1.location = (8.5, 11.5, 0.0)
ob_murodiv1.rotation_euler = (0.0, 0.0, 1.571)
ob_murodiv1.empty_display_type = 'ARROWS'
ob_murodiv1_cuerpo.parent = ob_murodiv1
ob_murodiv1_cuerpo.location = (0.0, 0.0, 0.0)
ob_murodiv2.location = (8.5, 8.0, 0.0)
ob_murodiv2.rotation_euler = (0.0, 0.0, 1.571)
ob_murodiv2.empty_display_type = 'ARROWS'
ob_murodiv2_cuerpo.parent = ob_murodiv2
ob_murodiv2_cuerpo.location = (0.0, 0.0, 0.0)
ob_murodivbano.location = (7.0, 12.5, 0.0)
ob_murodivbano.empty_display_type = 'ARROWS'
ob_murodivbano_cuerpo.parent = ob_murodivbano
ob_murodivbano_cuerpo.location = (0.0, 0.0, 0.0)
ob_sofasocial.location = (3.0, 2.0, 0.0)
ob_sofasocial.empty_display_type = 'ARROWS'
ob_sofasocial_base.parent = ob_sofasocial
ob_sofasocial_base.location = (0.0, 0.0, 0.0)
ob_sofasocial_cojin.parent = ob_sofasocial
ob_sofasocial_cojin.location = (0.02, 0.02, 0.1)
ob_sofasocial_respaldo.parent = ob_sofasocial
ob_sofasocial_respaldo.location = (0.12, 0.8, 0.45)
ob_sofasocial_brazo_izq.parent = ob_sofasocial
ob_sofasocial_brazo_izq.location = (0.0, 0.0, 0.0)
ob_sofasocial_brazo_der.parent = ob_sofasocial
ob_sofasocial_brazo_der.location = (2.28, 0.0, 0.0)
ob_mesacomedorsocial.location = (3.0, 6.0, 0.0)
ob_mesacomedorsocial.empty_display_type = 'ARROWS'
ob_mesacomedorsocial_tablero.parent = ob_mesacomedorsocial
ob_mesacomedorsocial_tablero.location = (0.0, 0.0, 0.71)
ob_mesacomedorsocial_pata.parent = ob_mesacomedorsocial
ob_mesacomedorsocial_pata.location = (0.06, 0.06, 0.0)
ob_mesacomedorsocial_pata_001.parent = ob_mesacomedorsocial
ob_mesacomedorsocial_pata_001.location = (0.06, 0.89, 0.0)
ob_mesacomedorsocial_pata_002.parent = ob_mesacomedorsocial
ob_mesacomedorsocial_pata_002.location = (2.09, 0.06, 0.0)
ob_mesacomedorsocial_pata_003.parent = ob_mesacomedorsocial
ob_mesacomedorsocial_pata_003.location = (2.09, 0.89, 0.0)
ob_islacocina.location = (3.0, 12.0, 0.0)
ob_islacocina.empty_display_type = 'ARROWS'
ob_islacocina_tablero.parent = ob_islacocina
ob_islacocina_tablero.location = (0.0, 0.0, 0.86)
ob_islacocina_pata.parent = ob_islacocina
ob_islacocina_pata.location = (0.06, 0.06, 0.0)
ob_islacocina_pata_001.parent = ob_islacocina
ob_islacocina_pata_001.location = (0.06, 1.09, 0.0)
ob_islacocina_pata_002.parent = ob_islacocina
ob_islacocina_pata_002.location = (2.39, 0.06, 0.0)
ob_islacocina_pata_003.parent = ob_islacocina
ob_islacocina_pata_003.location = (2.39, 1.09, 0.0)
ob_camappal.location = (8.5, 13.2, 0.0)
ob_camappal.empty_display_type = 'ARROWS'
ob_camappal_base.parent = ob_camappal
ob_camappal_base.location = (0.0, 0.0, 0.0)
ob_camappal_colchon.parent = ob_camappal
ob_camappal_colchon.location = (0.02, 0.02, 0.06)
ob_camappal_cabecero.parent = ob_camappal
ob_camappal_cabecero.location = (0.0, 0.0, 0.35)
ob_cama2.location = (8.5, 9.8, 0.0)
ob_cama2.empty_display_type = 'ARROWS'
ob_cama2_base.parent = ob_cama2
ob_cama2_base.location = (0.0, 0.0, 0.0)
ob_cama2_colchon.parent = ob_cama2
ob_cama2_colchon.location = (0.02, 0.02, 0.06)
ob_cama2_cabecero.parent = ob_cama2
ob_cama2_cabecero.location = (0.0, 0.0, 0.35)
ob_cama3.location = (8.5, 6.8, 0.0)
ob_cama3.empty_display_type = 'ARROWS'
ob_cama3_base.parent = ob_cama3
ob_cama3_base.location = (0.0, 0.0, 0.0)
ob_cama3_colchon.parent = ob_cama3
ob_cama3_colchon.location = (0.02, 0.02, 0.06)
ob_cama3_cabecero.parent = ob_cama3
ob_cama3_cabecero.location = (0.0, 0.0, 0.35)
ob_pisopatio_solido.parent = ob_pisopatio
ob_pisopatio_solido.location = (0.0, 0.0, 0.0)
ob_pisopatio.location = (8.5, 10.5, 0.0)
ob_pisopatio.empty_display_type = 'ARROWS'
ob_arbolpatio.location = (8.5, 10.5, 0.0)
ob_arbolpatio.empty_display_type = 'ARROWS'
ob_arbolpatio_tronco.parent = ob_arbolpatio
ob_arbolpatio_tronco.location = (0.0, 0.0, 0.0)
ob_arbolpatio_copa.parent = ob_arbolpatio
ob_arbolpatio_copa.location = (0.0, 0.0, 0.0)
ob_luzsolar.location = (-15.0, 15.0, 20.0)
ob_camaraaerea.location = (20.0, 20.0, 18.0)
ob_camaraaerea.rotation_euler = (0.7854, 0.0, 2.356)
ob_mesa_nuevo.location = (-1.2, 1.0, 0.0)
ob_mesa_nuevo.empty_display_type = 'ARROWS'
ob_mesa_nuevo_tablero.parent = ob_mesa_nuevo
ob_mesa_nuevo_tablero.location = (0.0, 0.0, 0.71)
ob_mesa_nuevo_pata.parent = ob_mesa_nuevo
ob_mesa_nuevo_pata.location = (0.06, 0.06, 0.0)
ob_mesa_nuevo_pata_001.parent = ob_mesa_nuevo
ob_mesa_nuevo_pata_001.location = (0.06, 0.69, 0.0)
ob_mesa_nuevo_pata_002.parent = ob_mesa_nuevo
ob_mesa_nuevo_pata_002.location = (1.49, 0.06, 0.0)
ob_mesa_nuevo_pata_003.parent = ob_mesa_nuevo
ob_mesa_nuevo_pata_003.location = (1.49, 0.69, 0.0)

# ---- collection membership
scene.collection.objects.link(ob_muroexta1)
scene.collection.objects.link(ob_muroexta1_cuerpo)
scene.collection.objects.link(ob_muropatioa1)
scene.collection.objects.link(ob_muropatioa1_cuerpo)
scene.collection.objects.link(ob_murofondoa1)
scene.collection.objects.link(ob_murofondoa1_cuerpo)
scene.collection.objects.link(ob_muroexta2)
scene.collection.objects.link(ob_muroexta2_cuerpo)
scene.collection.objects.link(ob_muropatioa2)
scene.collection.objects.link(ob_muropatioa2_cuerpo)
scene.collection.objects.link(ob_murofrentea2)
scene.collection.objects.link(ob_murofrentea2_cuerpo)
scene.collection.objects.link(ob_losasuelo1_solido)
scene.collection.objects.link(ob_losasuelo1)
scene.collection.objects.link(ob_losasuelo2_solido)
scene.collection.objects.link(ob_losasuelo2)
scene.collection.objects.link(ob_techo1_cuerpo)
scene.collection.objects.link(ob_techo1)
scene.collection.objects.link(ob_techo2_cuerpo)
scene.collection.objects.link(ob_techo2)
scene.collection.objects.link(ob_murodiv1)
scene.collection.objects.link(ob_murodiv1_cuerpo)
scene.collection.objects.link(ob_murodiv2)
scene.collection.objects.link(ob_murodiv2_cuerpo)
scene.collection.objects.link(ob_murodivbano)
scene.collection.objects.link(ob_murodivbano_cuerpo)
scene.collection.objects.link(ob_sofasocial)
scene.collection.objects.link(ob_sofasocial_base)
scene.collection.objects.link(ob_sofasocial_cojin)
scene.collection.objects.link(ob_sofasocial_respaldo)
scene.collection.objects.link(ob_sofasocial_brazo_izq)
scene.collection.objects.link(ob_sofasocial_brazo_der)
scene.collection.objects.link(ob_mesacomedorsocial)
scene.collection.objects.link(ob_mesacomedorsocial_tablero)
scene.collection.objects.link(ob_mesacomedorsocial_pata)
scene.collection.objects.link(ob_mesacomedorsocial_pata_001)
scene.collection.objects.link(ob_mesacomedorsocial_pata_002)
scene.collection.objects.link(ob_mesacomedorsocial_pata_003)
scene.collection.objects.link(ob_islacocina)
scene.collection.objects.link(ob_islacocina_tablero)
scene.collection.objects.link(ob_islacocina_pata)
scene.collection.objects.link(ob_islacocina_pata_001)
scene.collection.objects.link(ob_islacocina_pata_002)
scene.collection.objects.link(ob_islacocina_pata_003)
scene.collection.objects.link(ob_camappal)
scene.collection.objects.link(ob_camappal_base)
scene.collection.objects.link(ob_camappal_colchon)
scene.collection.objects.link(ob_camappal_cabecero)
scene.collection.objects.link(ob_cama2)
scene.collection.objects.link(ob_cama2_base)
scene.collection.objects.link(ob_cama2_colchon)
scene.collection.objects.link(ob_cama2_cabecero)
scene.collection.objects.link(ob_cama3)
scene.collection.objects.link(ob_cama3_base)
scene.collection.objects.link(ob_cama3_colchon)
scene.collection.objects.link(ob_cama3_cabecero)
scene.collection.objects.link(ob_pisopatio_solido)
scene.collection.objects.link(ob_pisopatio)
scene.collection.objects.link(ob_arbolpatio)
scene.collection.objects.link(ob_arbolpatio_tronco)
scene.collection.objects.link(ob_arbolpatio_copa)
scene.collection.objects.link(ob_luzsolar)
scene.collection.objects.link(ob_camaraaerea)
scene.collection.objects.link(ob_mesa_nuevo)
scene.collection.objects.link(ob_mesa_nuevo_tablero)
scene.collection.objects.link(ob_mesa_nuevo_pata)
scene.collection.objects.link(ob_mesa_nuevo_pata_001)
scene.collection.objects.link(ob_mesa_nuevo_pata_002)
scene.collection.objects.link(ob_mesa_nuevo_pata_003)

# ---- scene / render settings (as saved in the file)
scene.camera = ob_camaraaerea
scene.frame_start = 1; scene.frame_end = 250; scene.frame_set(1)
scene.render.engine = 'BLENDER_EEVEE_NEXT'
scene.render.bake_bias = 0.0
scene.render.bake_samples = 0
scene.render.compositor_device = 'GPU'
scene.eevee.use_volume_custom_range = False
scene.eevee.fast_gi_thickness_near = 0.1
scene.eevee.fast_gi_thickness_far = 0.0
scene.eevee.ray_tracing_options.screen_trace_thickness = 0.1
bpy.context.view_layer.update()
